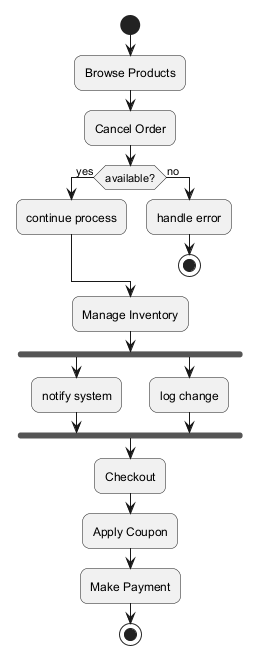

The diagram above was rendered by PlantUML. Its source (embedded in the PNG):
@startuml
skinparam backgroundColor #FFFFFF
skinparam roundCorner 15
start
:Browse Products;
:Cancel Order;
if (available?) then (yes)
:continue process;
else (no)
:handle error;
stop
endif
:Manage Inventory;
fork
:notify system;
fork again
:log change;
end fork
:Checkout;
:Apply Coupon;
:Make Payment;
stop
@enduml